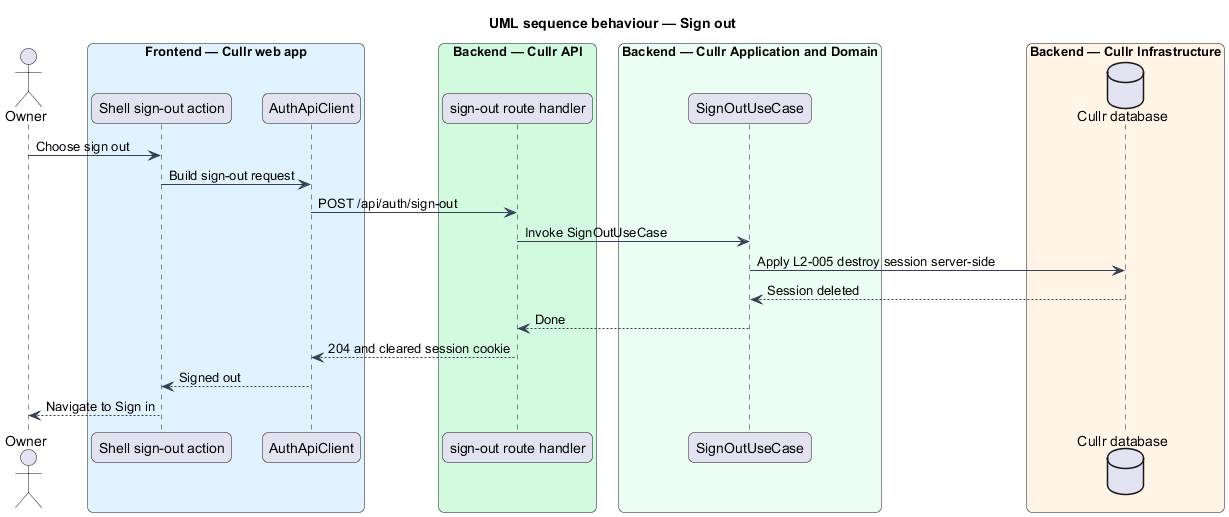

The diagram above was rendered by PlantUML. Its source (embedded in the PNG):
@startuml
title UML sequence behaviour — Sign out
skinparam backgroundColor #FFFFFF
skinparam shadowing false
skinparam roundcorner 12
skinparam defaultFontName Arial
skinparam ArrowColor #344054
skinparam rectangle {
  BorderColor #344054
  FontColor #101828
}
skinparam package {
  BorderColor #667085
  FontColor #101828
  BackgroundColor #F9FAFB
}
actor "Owner" as owner
box "Frontend — Cullr web app" #E0F2FE
  participant "Shell sign-out action" as shell
  participant "AuthApiClient" as client
end box
box "Backend — Cullr API" #D1FADF
  participant "sign-out route handler" as route
end box
box "Backend — Cullr Application and Domain" #ECFDF3
  participant "SignOutUseCase" as uc
end box
box "Backend — Cullr Infrastructure" #FFF4E5
  database "Cullr database" as db
end box
owner -> shell : Choose sign out
shell -> client : Build sign-out request
client -> route : POST /api/auth/sign-out
route -> uc : Invoke SignOutUseCase
uc -> db : Apply L2-005 destroy session server-side
db --> uc : Session deleted
uc --> route : Done
route --> client : 204 and cleared session cookie
client --> shell : Signed out
shell --> owner : Navigate to Sign in
@enduml